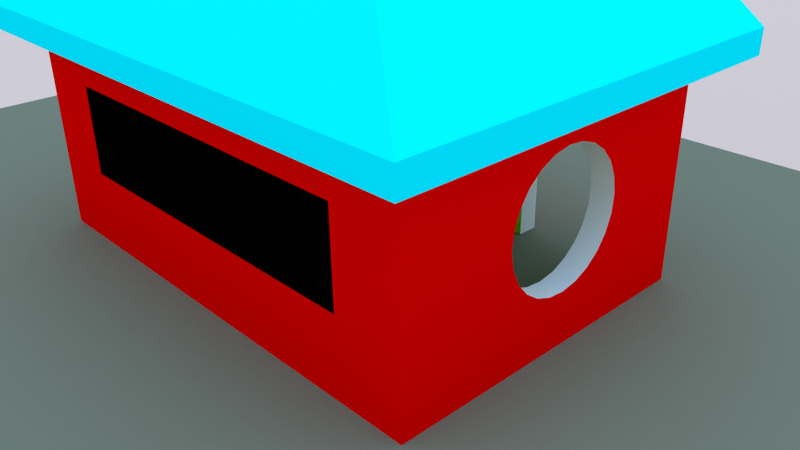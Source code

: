 # Source: Hut.blend  (saved by Blender 2.80.75; exported with 4.5.12 LTS)
import bpy
from mathutils import Matrix  # noqa: F401  (used for matrix-valued properties, if any)

bpy.ops.wm.read_factory_settings(use_empty=True)
scene = bpy.context.scene
scene.name = 'Scene'

# ---- collections
col_collection_1 = bpy.data.collections.new('Collection 1'); scene.collection.children.link(col_collection_1)
col_collection_2 = bpy.data.collections.new('Collection 2'); scene.collection.children.link(col_collection_2)
col_collection_2.hide_render = True
col_collection_2.hide_viewport = True

# ---- materials (node trees are filled in below, after node groups)
mat_edge_color000255 = bpy.data.materials.new('edge_color000255')
mat_edge_color000255.alpha_threshold = 0.0
mat_edge_color000255.roughness = 0.5
mat_edge_color000255.line_color = (0.0, 0.0, 0.0, 1.0)
mat_material_5 = bpy.data.materials.new('material_5')
mat_material_5.alpha_threshold = 0.0
mat_material_5.diffuse_color = (1.0, 0.6, 0.6, 1.0)
mat_material_5.roughness = 0.5
mat_material_5.line_color = (0.0, 0.0, 0.0, 1.0)
mat_material_0 = bpy.data.materials.new('material_0')
mat_material_0.alpha_threshold = 0.0
mat_material_0.diffuse_color = (0.8824, 0.8824, 0.7843, 1.0)
mat_material_0.roughness = 0.5
mat_material_0.line_color = (0.0, 0.0, 0.0, 1.0)
mat_material_4 = bpy.data.materials.new('material_4')
mat_material_4.alpha_threshold = 0.0
mat_material_4.diffuse_color = (0.2, 0.2, 0.1176, 1.0)
mat_material_4.roughness = 0.5
mat_material_4.line_color = (0.0, 0.0, 0.0, 1.0)
mat_material_3 = bpy.data.materials.new('material_3')
mat_material_3.alpha_threshold = 0.0
mat_material_3.diffuse_color = (0.0, 1.0, 1.0, 1.0)
mat_material_3.roughness = 0.5
mat_material_3.line_color = (0.0, 0.0, 0.0, 1.0)
mat_material_2 = bpy.data.materials.new('material_2')
mat_material_2.alpha_threshold = 0.0
mat_material_2.diffuse_color = (0.498, 1.0, 0.0, 1.0)
mat_material_2.roughness = 0.5
mat_material_2.line_color = (0.0, 0.0, 0.0, 1.0)
mat_material_1 = bpy.data.materials.new('material_1')
mat_material_1.alpha_threshold = 0.0
mat_material_1.diffuse_color = (1.0, 0.0, 0.0, 1.0)
mat_material_1.roughness = 0.5
mat_material_1.line_color = (0.0, 0.0, 0.0, 1.0)

# ---- material node trees

# ---- world
world_world = bpy.data.worlds.new('World'); scene.world = world_world
world_world.use_nodes = True; world_world.node_tree.nodes.clear()
_N = world_world.node_tree.nodes; _L = world_world.node_tree.links
n0 = _N.new('ShaderNodeOutputWorld'); n0.name = 'World Output'; n0.location = (300, 300)
n0.width = 120
n1 = _N.new('ShaderNodeBackground'); n1.name = 'Background'; n1.location = (10, 300)
n1.width = 150
n2 = _N.new('ShaderNodeTexSky'); n2.name = 'Sky Texture'; n2.location = (-213, 307)
n2.sky_type = 'PREETHAM'
n2.turbidity = 4.4
n2.sun_elevation = 1.571
_L.new(n1.outputs[0], n0.inputs[0])
_L.new(n2.outputs[0], n1.inputs[0])
n0.is_active_output = True
world_world.color = (0.05088, 0.05088, 0.05088)
world_world.use_sun_shadow = False
world_world.sun_shadow_jitter_overblur = 0.0
world_world.cycles.sampling_method = 'MANUAL'
world_world.cycles.sample_map_resolution = 256

# ---- cameras
cam_camera = bpy.data.cameras.new('Camera')
cam_camera.clip_end = 100.0
cam_camera.lens = 35.0
cam_camera.sensor_width = 32.0
cam_camera.sensor_height = 18.0
cam_camera.ortho_scale = 7.314
cam_camera.dof.focus_distance = 0.0

# ---- lights
light_lamp = bpy.data.lights.new('Lamp', 'POINT')
light_lamp.transmission_factor = 0.0
light_lamp.cutoff_distance = 30.0
light_lamp.energy = 100.0
light_lamp.shadow_buffer_clip_start = 1.001
light_lamp.shadow_soft_size = 0.1
light_lamp.shadow_maximum_resolution = 0.006
light_lamp.use_absolute_resolution = True
light_lamp.cycles.use_multiple_importance_sampling = False

# ---- meshes
me_id110 = bpy.data.meshes.new('ID110')
me_id110.from_pydata([(-9.156, -7.435, 296.0), (-9.156, -7.435, 110.0)], [(1, 0)], [])
me_id110.materials.append(mat_edge_color000255)
me_id110.use_remesh_preserve_volume = False
me_id110.use_remesh_preserve_attributes = False
me_id110.use_mirror_vertex_groups = False
me_id110.update()
me_id102 = bpy.data.meshes.new('ID102')
me_id102.from_pydata([(82.47, -91.44, 86.62), (-98.53, -91.44, 41.62), (82.47, -91.44, 41.62), (-98.53, -91.44, 86.62), (-98.53, -91.44, 86.62), (82.47, -91.44, 86.62), (-98.53, -91.44, 41.62), (82.47, -91.44, 41.62)], [], [(0, 1, 2), (1, 0, 3), (4, 5, 6), (7, 6, 5)])
me_id102.materials.append(mat_material_5)
me_id102.use_remesh_preserve_volume = False
me_id102.use_remesh_preserve_attributes = False
me_id102.use_mirror_vertex_groups = False
me_id102.update()
me_id96 = bpy.data.meshes.new('ID96')
me_id96.from_pydata([(268.5, 248.6, 0.0), (268.5, -256.4, 3.0), (268.5, -256.4, 0.0), (268.5, 248.6, 3.0), (268.5, -256.4, 3.0), (-357.7, -256.4, 0.0), (268.5, -256.4, 0.0), (-357.7, -256.4, 3.0), (268.5, 248.6, 0.0), (-357.7, 76.56, 0.0), (-357.7, 248.6, 0.0), (-135.7, 76.56, 0.0), (-357.7, -256.4, 0.0), (41.43, 76.56, 0.0), (91.55, 76.56, 0.0), (117.3, 76.56, 0.0), (117.3, -91.44, 0.0), (-135.7, -91.44, 0.0), (268.5, -256.4, 0.0), (-357.7, 248.6, 3.0), (268.5, 248.6, 0.0), (-357.7, 248.6, 0.0), (268.5, 248.6, 3.0), (-357.7, 76.56, 3.0), (-357.7, -256.4, 0.0), (-357.7, -256.4, 3.0), (-357.7, 76.56, 0.0), (-357.7, 248.6, 3.0), (-357.7, 248.6, 0.0)], [], [(0, 1, 2), (1, 0, 3), (4, 5, 6), (5, 4, 7), (8, 9, 10), (9, 8, 11), (9, 11, 12), (11, 8, 13), (13, 8, 14), (14, 8, 15), (15, 8, 16), (12, 17, 18), (17, 12, 11), (18, 17, 16), (18, 16, 8), (19, 20, 21), (20, 19, 22), (23, 24, 25), (24, 23, 26), (27, 26, 23), (26, 27, 28)])
me_id96.materials.append(mat_material_0)
me_id96.use_remesh_preserve_volume = False
me_id96.use_remesh_preserve_attributes = False
me_id96.use_mirror_vertex_groups = False
me_id96.update()
me_id90 = bpy.data.meshes.new('ID90')
me_id90.from_pydata([(-357.7, -256.4, 3.0), (-135.7, -91.44, 3.0), (-357.7, 76.56, 3.0), (268.5, -256.4, 3.0), (-357.7, 248.6, 3.0), (117.3, -91.44, 3.0), (117.3, 76.56, 3.0), (-135.7, 76.56, 3.0), (268.5, 248.6, 3.0), (41.43, 76.56, 3.0), (91.55, 76.56, 3.0)], [], [(0, 1, 2), (1, 0, 3), (2, 1, 4), (1, 3, 5), (5, 3, 6), (4, 7, 8), (7, 4, 1), (8, 7, 9), (8, 9, 10), (8, 10, 6), (8, 6, 3)])
me_id90.materials.append(mat_material_4)
me_id90.use_remesh_preserve_volume = False
me_id90.use_remesh_preserve_attributes = False
me_id90.use_mirror_vertex_groups = False
me_id90.update()
me_id82 = bpy.data.meshes.new('ID82')
me_id82.from_pydata([(91.55, 76.56, 3.0), (41.43, 76.56, 3.0), (91.55, 65.13, 3.0), (105.9, -80.0, 3.0), (-124.2, 65.13, 3.0), (-124.2, -80.0, 3.0), (41.43, 65.13, 3.0), (105.9, 65.13, 3.0)], [], [(0, 1, 2), (3, 4, 5), (4, 3, 6), (6, 3, 1), (1, 3, 2), (2, 3, 7)])
me_id82.materials.append(mat_material_4)
me_id82.use_remesh_preserve_volume = False
me_id82.use_remesh_preserve_attributes = False
me_id82.use_mirror_vertex_groups = False
me_id82.update()
me_id74 = bpy.data.meshes.new('ID74')
me_id74.from_pydata([(136.7, -110.8, 122.0), (-155.0, -110.8, 110.0), (136.7, -110.8, 110.0), (-155.0, -110.8, 122.0), (136.7, 95.95, 110.0), (136.7, -110.8, 122.0), (136.7, -110.8, 110.0), (136.7, 95.95, 122.0), (-9.156, -7.435, 296.0), (-155.0, -110.8, 122.0), (136.7, -110.8, 122.0), (-155.0, 95.95, 122.0), (-155.0, -110.8, 110.0), (-155.0, -110.8, 122.0), (-155.0, 95.95, 110.0), (-155.0, 95.95, 122.0), (136.7, 95.95, 110.0), (-155.0, 95.95, 110.0), (136.7, 95.95, 122.0), (136.7, 95.95, 122.0), (-9.156, -7.435, 296.0), (136.7, -110.8, 122.0), (-155.0, 95.95, 122.0), (-155.0, -110.8, 122.0), (-9.156, -7.435, 296.0), (-9.156, -7.435, 296.0), (136.7, 95.95, 122.0), (-155.0, 95.95, 122.0)], [], [(0, 1, 2), (1, 0, 3), (4, 5, 6), (5, 4, 7), (8, 9, 10), (11, 12, 13), (12, 11, 14), (15, 16, 17), (16, 15, 18), (19, 20, 21), (22, 23, 24), (25, 26, 27)])
me_id74.materials.append(mat_material_3)
me_id74.use_remesh_preserve_volume = False
me_id74.use_remesh_preserve_attributes = False
me_id74.use_mirror_vertex_groups = False
me_id74.update()
me_id68 = bpy.data.meshes.new('ID68')
me_id68.from_pydata([(-155.0, -110.8, 122.0), (-135.7, -91.44, 122.0), (-155.0, 95.95, 122.0), (136.7, -110.8, 122.0), (117.3, -91.44, 122.0), (117.3, 76.56, 122.0), (-135.7, 76.56, 122.0), (136.7, 95.95, 122.0)], [], [(0, 1, 2), (1, 0, 3), (1, 3, 4), (4, 3, 5), (2, 6, 7), (6, 2, 1), (7, 6, 5), (7, 5, 3)])
me_id68.materials.append(mat_material_0)
me_id68.use_remesh_preserve_volume = False
me_id68.use_remesh_preserve_attributes = False
me_id68.use_mirror_vertex_groups = False
me_id68.update()
me_id62 = bpy.data.meshes.new('ID62')
me_id62.from_pydata([(-155.0, 95.95, 110.0), (-135.7, 76.56, 110.0), (-155.0, -110.8, 110.0), (136.7, 95.95, 110.0), (117.3, 76.56, 110.0), (117.3, -91.44, 110.0), (-135.7, -91.44, 110.0), (136.7, -110.8, 110.0)], [], [(0, 1, 2), (1, 0, 3), (1, 3, 4), (4, 3, 5), (2, 6, 7), (6, 2, 1), (7, 6, 5), (7, 5, 3)])
me_id62.materials.append(mat_material_0)
me_id62.use_remesh_preserve_volume = False
me_id62.use_remesh_preserve_attributes = False
me_id62.use_mirror_vertex_groups = False
me_id62.update()
me_id56 = bpy.data.meshes.new('ID56')
me_id56.from_pydata([(-135.7, -91.44, 110.0), (-124.2, -80.0, 110.0), (-135.7, 76.56, 110.0), (117.3, -91.44, 110.0), (-118.4, -80.0, 110.0), (100.1, -80.0, 110.0), (105.9, -80.0, 110.0), (105.9, 65.13, 110.0), (-124.2, 65.13, 110.0), (117.3, 76.56, 110.0), (-118.4, 65.13, 110.0), (100.1, 65.13, 110.0), (-135.7, 76.56, 110.0), (-135.7, -91.44, 122.0), (-135.7, -91.44, 110.0), (-135.7, 76.56, 122.0), (-135.7, -91.44, 122.0), (117.3, -91.44, 110.0), (-135.7, -91.44, 110.0), (117.3, -91.44, 122.0), (117.3, 76.56, 122.0), (117.3, -91.44, 110.0), (117.3, -91.44, 122.0), (117.3, 76.56, 110.0), (117.3, 76.56, 122.0), (-135.7, 76.56, 110.0), (117.3, 76.56, 110.0), (-135.7, 76.56, 122.0)], [], [(0, 1, 2), (1, 0, 3), (1, 3, 4), (4, 3, 5), (5, 3, 6), (6, 3, 7), (2, 8, 9), (8, 2, 1), (9, 8, 10), (9, 10, 11), (9, 11, 7), (9, 7, 3), (12, 13, 14), (13, 12, 15), (16, 17, 18), (17, 16, 19), (20, 21, 22), (21, 20, 23), (24, 25, 26), (25, 24, 27)])
me_id56.materials.append(mat_material_0)
me_id56.use_remesh_preserve_volume = False
me_id56.use_remesh_preserve_attributes = False
me_id56.use_mirror_vertex_groups = False
me_id56.update()
me_id50 = bpy.data.meshes.new('ID50')
me_id50.from_pydata([(100.1, 65.13, 110.0), (-118.4, 65.13, 110.0), (-9.156, -7.435, 110.0), (-118.4, -80.0, 110.0), (-124.2, 65.13, 110.0), (-124.2, -80.0, 110.0), (100.1, -80.0, 110.0), (105.9, -80.0, 110.0), (105.9, 65.13, 110.0)], [], [(0, 1, 2), (3, 4, 5), (4, 3, 1), (1, 3, 2), (6, 0, 2), (0, 6, 7), (0, 7, 8), (6, 2, 3)])
me_id50.materials.append(mat_material_0)
me_id50.use_remesh_preserve_volume = False
me_id50.use_remesh_preserve_attributes = False
me_id50.use_mirror_vertex_groups = False
me_id50.update()
me_id44 = bpy.data.meshes.new('ID44')
me_id44.from_pydata([(-135.7, -28.95, 70.03), (-124.2, -31.28, 63.37), (-135.7, -31.28, 63.37), (-124.2, -28.95, 70.03), (-135.7, -24.98, 75.85), (-124.2, -24.98, 75.85), (-124.2, -31.8, 56.35), (-135.7, -31.8, 56.35), (-124.2, -19.64, 80.45), (-135.7, -19.64, 80.45), (-124.2, -30.49, 49.42), (-135.7, -30.49, 49.42), (-124.2, -13.29, 83.51), (-135.7, -13.29, 83.51), (-124.2, -27.43, 43.07), (-135.7, -27.43, 43.07), (-124.2, -6.367, 84.83), (-135.7, -6.367, 84.83), (-124.2, -22.83, 37.73), (-135.7, -22.83, 37.73), (-124.2, 0.662, 84.3), (-135.7, 0.662, 84.3), (-135.7, -17.0, 33.76), (-124.2, -17.0, 33.76), (-124.2, 7.316, 81.98), (-135.7, 7.316, 81.98), (-135.7, -10.35, 31.44), (-124.2, -10.35, 31.44), (-124.2, 13.14, 78.01), (-135.7, 13.14, 78.01), (-135.7, -3.319, 30.91), (-124.2, -3.319, 30.91), (-135.7, 17.74, 72.67), (-124.2, 17.74, 72.67), (-135.7, 3.606, 32.22), (-124.2, 3.606, 32.22), (-135.7, 20.8, 66.32), (-124.2, 20.8, 66.32), (-135.7, 9.955, 35.29), (-124.2, 9.955, 35.29), (-135.7, 22.11, 59.39), (-124.2, 22.11, 59.39), (-135.7, 15.3, 39.89), (-124.2, 15.3, 39.89), (-135.7, 21.59, 52.36), (-124.2, 21.59, 52.36), (-124.2, 19.26, 45.71), (-135.7, 19.26, 45.71)], [], [(0, 1, 2), (1, 0, 3), (4, 3, 0), (3, 4, 5), (2, 6, 7), (6, 2, 1), (8, 4, 9), (4, 8, 5), (7, 10, 11), (10, 7, 6), (12, 9, 13), (9, 12, 8), (11, 14, 15), (14, 11, 10), (16, 13, 17), (13, 16, 12), (15, 18, 19), (18, 15, 14), (20, 17, 21), (17, 20, 16), (18, 22, 19), (22, 18, 23), (24, 21, 25), (21, 24, 20), (23, 26, 22), (26, 23, 27), (28, 25, 29), (25, 28, 24), (27, 30, 26), (30, 27, 31), (28, 32, 33), (32, 28, 29), (31, 34, 30), (34, 31, 35), (33, 36, 37), (36, 33, 32), (35, 38, 34), (38, 35, 39), (37, 40, 41), (40, 37, 36), (39, 42, 38), (42, 39, 43), (41, 44, 45), (44, 41, 40), (46, 42, 43), (42, 46, 47), (45, 47, 46), (47, 45, 44)])
me_id44.polygons.foreach_set('use_smooth', [True] * 48)
me_id44.materials.append(mat_material_0)
me_id44.use_remesh_preserve_volume = False
me_id44.use_remesh_preserve_attributes = False
me_id44.use_mirror_vertex_groups = False
me_id44.update()
me_id38 = bpy.data.meshes.new('ID38')
me_id38.from_pydata([(-98.53, -80.0, 41.62), (-98.53, -91.44, 86.62), (-98.53, -91.44, 41.62), (-98.53, -80.0, 86.62), (82.47, -91.44, 41.62), (-98.53, -80.0, 41.62), (-98.53, -91.44, 41.62), (82.47, -80.0, 41.62), (82.47, -80.0, 86.62), (-98.53, -91.44, 86.62), (-98.53, -80.0, 86.62), (82.47, -91.44, 86.62), (82.47, -80.0, 86.62), (82.47, -91.44, 41.62), (82.47, -91.44, 86.62), (82.47, -80.0, 41.62)], [], [(0, 1, 2), (1, 0, 3), (4, 5, 6), (5, 4, 7), (8, 9, 10), (9, 8, 11), (12, 13, 14), (13, 12, 15)])
me_id38.materials.append(mat_material_0)
me_id38.use_remesh_preserve_volume = False
me_id38.use_remesh_preserve_attributes = False
me_id38.use_mirror_vertex_groups = False
me_id38.update()
me_id32 = bpy.data.meshes.new('ID32')
me_id32.from_pydata([(21.5, 76.56, 89.12), (21.5, 65.13, 25.12), (21.5, 65.13, 89.12), (21.5, 76.56, 25.12), (21.5, 65.13, 25.12), (-109.5, 76.56, 25.12), (-109.5, 65.13, 25.12), (21.5, 76.56, 25.12), (21.5, 76.56, 89.12), (-109.5, 65.13, 89.12), (-109.5, 76.56, 89.12), (21.5, 65.13, 89.12), (-109.5, 76.56, 25.12), (-109.5, 65.13, 89.12), (-109.5, 65.13, 25.12), (-109.5, 76.56, 89.12)], [], [(0, 1, 2), (1, 0, 3), (4, 5, 6), (5, 4, 7), (8, 9, 10), (9, 8, 11), (12, 13, 14), (13, 12, 15)])
me_id32.materials.append(mat_material_0)
me_id32.use_remesh_preserve_volume = False
me_id32.use_remesh_preserve_attributes = False
me_id32.use_mirror_vertex_groups = False
me_id32.update()
me_id26 = bpy.data.meshes.new('ID26')
me_id26.from_pydata([(117.3, 18.1, 84.37), (105.9, 23.48, 77.98), (117.3, 23.48, 77.98), (105.9, 18.1, 84.37), (105.9, 11.25, 89.15), (117.3, 11.25, 89.15), (105.9, 27.03, 70.42), (117.3, 27.03, 70.42), (105.9, 3.391, 91.99), (117.3, 3.391, 91.99), (105.9, 28.5, 62.2), (117.3, 28.5, 62.2), (105.9, -4.933, 92.7), (117.3, -4.933, 92.7), (105.9, 27.79, 53.87), (117.3, 27.79, 53.87), (105.9, -13.16, 91.23), (117.3, -13.16, 91.23), (105.9, 24.95, 46.02), (117.3, 24.95, 46.02), (105.9, -20.72, 87.68), (117.3, -20.72, 87.68), (105.9, 20.18, 39.16), (117.3, 20.18, 39.16), (105.9, -27.11, 82.3), (117.3, -27.11, 82.3), (117.3, 13.79, 33.78), (105.9, 13.79, 33.78), (117.3, -31.88, 75.44), (105.9, -31.88, 75.44), (117.3, 6.225, 30.23), (105.9, 6.225, 30.23), (117.3, -34.72, 67.59), (105.9, -34.72, 67.59), (117.3, -1.999, 28.76), (105.9, -1.999, 28.76), (117.3, -35.43, 59.26), (105.9, -35.43, 59.26), (117.3, -10.32, 29.47), (105.9, -10.32, 29.47), (117.3, -33.96, 51.04), (105.9, -33.96, 51.04), (117.3, -18.18, 32.31), (105.9, -18.18, 32.31), (117.3, -30.42, 43.48), (105.9, -30.42, 43.48), (117.3, -25.03, 37.09), (105.9, -25.03, 37.09)], [], [(0, 1, 2), (1, 0, 3), (0, 4, 3), (4, 0, 5), (2, 6, 7), (6, 2, 1), (5, 8, 4), (8, 5, 9), (7, 10, 11), (10, 7, 6), (9, 12, 8), (12, 9, 13), (11, 14, 15), (14, 11, 10), (13, 16, 12), (16, 13, 17), (15, 18, 19), (18, 15, 14), (17, 20, 16), (20, 17, 21), (19, 22, 23), (22, 19, 18), (21, 24, 20), (24, 21, 25), (26, 22, 27), (22, 26, 23), (24, 28, 29), (28, 24, 25), (30, 27, 31), (27, 30, 26), (29, 32, 33), (32, 29, 28), (34, 31, 35), (31, 34, 30), (33, 36, 37), (36, 33, 32), (38, 35, 39), (35, 38, 34), (37, 40, 41), (40, 37, 36), (42, 39, 43), (39, 42, 38), (41, 44, 45), (44, 41, 40), (46, 43, 47), (43, 46, 42), (45, 46, 47), (46, 45, 44)])
me_id26.polygons.foreach_set('use_smooth', [True] * 48)
me_id26.materials.append(mat_material_0)
me_id26.use_remesh_preserve_volume = False
me_id26.use_remesh_preserve_attributes = False
me_id26.use_mirror_vertex_groups = False
me_id26.update()
me_id18 = bpy.data.meshes.new('ID18')
me_id18.from_pydata([(-124.2, -80.0, 3.0), (-98.53, -80.0, 41.62), (105.9, -80.0, 3.0), (-124.2, -80.0, 110.0), (-98.53, -80.0, 86.62), (82.47, -80.0, 86.62), (82.47, -80.0, 41.62), (105.9, -80.0, 110.0), (-118.4, -80.0, 110.0), (100.1, -80.0, 110.0), (105.9, -80.0, 110.0), (105.9, -31.88, 75.44), (105.9, -80.0, 3.0), (105.9, -27.11, 82.3), (105.9, -20.72, 87.68), (105.9, -13.16, 91.23), (105.9, 65.13, 110.0), (105.9, -34.72, 67.59), (105.9, -35.43, 59.26), (105.9, -4.933, 92.7), (105.9, 3.391, 91.99), (105.9, 11.25, 89.15), (105.9, 18.1, 84.37), (105.9, 23.48, 77.98), (105.9, 27.03, 70.42), (105.9, 28.5, 62.2), (105.9, -10.32, 29.47), (105.9, 65.13, 3.0), (105.9, -18.18, 32.31), (105.9, -25.03, 37.09), (105.9, -30.42, 43.48), (105.9, -33.96, 51.04), (105.9, -1.999, 28.76), (105.9, 6.225, 30.23), (105.9, 13.79, 33.78), (105.9, 20.18, 39.16), (105.9, 24.95, 46.02), (105.9, 27.79, 53.87), (-124.2, -80.0, 3.0), (-124.2, -27.43, 43.07), (-124.2, -80.0, 110.0), (-124.2, -22.83, 37.73), (-124.2, -17.0, 33.76), (-124.2, 65.13, 3.0), (-124.2, -30.49, 49.42), (-124.2, -31.8, 56.35), (-124.2, -10.35, 31.44), (-124.2, -3.319, 30.91), (-124.2, 3.606, 32.22), (-124.2, 9.955, 35.29), (-124.2, 15.3, 39.89), (-124.2, 19.26, 45.71), (-124.2, 21.59, 52.36), (-124.2, 22.11, 59.39), (-124.2, -13.29, 83.51), (-124.2, 65.13, 110.0), (-124.2, -19.64, 80.45), (-124.2, -24.98, 75.85), (-124.2, -28.95, 70.03), (-124.2, -31.28, 63.37), (-124.2, -6.367, 84.83), (-124.2, 0.662, 84.3), (-124.2, 7.316, 81.98), (-124.2, 13.14, 78.01), (-124.2, 17.74, 72.67), (-124.2, 20.8, 66.32), (41.43, 65.13, 3.0), (21.5, 65.13, 25.12), (-124.2, 65.13, 3.0), (41.43, 65.13, 93.4), (21.5, 65.13, 89.12), (-109.5, 65.13, 89.12), (105.9, 65.13, 110.0), (91.55, 65.13, 3.0), (105.9, 65.13, 3.0), (91.55, 65.13, 93.4), (-109.5, 65.13, 25.12), (-124.2, 65.13, 110.0), (100.1, 65.13, 110.0), (-118.4, 65.13, 110.0)], [], [(0, 1, 2), (1, 0, 3), (1, 3, 4), (4, 3, 5), (2, 6, 7), (6, 2, 1), (7, 6, 5), (7, 5, 3), (7, 3, 8), (7, 8, 9), (10, 11, 12), (11, 10, 13), (13, 10, 14), (14, 10, 15), (15, 10, 16), (12, 11, 17), (12, 17, 18), (15, 16, 19), (19, 16, 20), (20, 16, 21), (21, 16, 22), (22, 16, 23), (23, 16, 24), (24, 16, 25), (12, 26, 27), (26, 12, 28), (28, 12, 29), (29, 12, 30), (30, 12, 31), (31, 12, 18), (27, 26, 32), (27, 32, 33), (27, 33, 34), (27, 34, 35), (27, 35, 36), (27, 36, 37), (27, 37, 25), (27, 25, 16), (38, 39, 40), (39, 38, 41), (41, 38, 42), (42, 38, 43), (40, 39, 44), (40, 44, 45), (42, 43, 46), (46, 43, 47), (47, 43, 48), (48, 43, 49), (49, 43, 50), (50, 43, 51), (51, 43, 52), (52, 43, 53), (40, 54, 55), (54, 40, 56), (56, 40, 57), (57, 40, 58), (58, 40, 59), (59, 40, 45), (55, 54, 60), (55, 60, 61), (55, 61, 62), (55, 62, 63), (55, 63, 64), (55, 64, 65), (55, 65, 53), (55, 53, 43), (66, 67, 68), (67, 66, 69), (67, 69, 70), (70, 69, 71), (72, 73, 74), (73, 72, 75), (75, 72, 69), (68, 76, 77), (76, 68, 67), (77, 76, 71), (77, 71, 69), (77, 69, 72), (77, 72, 78), (77, 78, 79)])
me_id18.materials.append(mat_material_2)
me_id18.use_remesh_preserve_volume = False
me_id18.use_remesh_preserve_attributes = False
me_id18.use_mirror_vertex_groups = False
me_id18.update()
me_id10 = bpy.data.meshes.new('ID10')
me_id10.from_pydata([(117.3, -91.44, 3.0), (-135.7, -91.44, 0.0), (117.3, -91.44, 0.0), (-135.7, -91.44, 3.0), (117.3, 76.56, 0.0), (117.3, -91.44, 3.0), (117.3, -91.44, 0.0), (117.3, 76.56, 3.0), (117.3, -91.44, 3.0), (82.47, -91.44, 41.62), (-135.7, -91.44, 3.0), (117.3, -91.44, 110.0), (82.47, -91.44, 86.62), (-98.53, -91.44, 86.62), (-98.53, -91.44, 41.62), (-135.7, -91.44, 110.0), (91.55, 76.56, 3.0), (117.3, 76.56, 0.0), (91.55, 76.56, 0.0), (117.3, 76.56, 3.0), (117.3, -33.96, 51.04), (117.3, -35.43, 59.26), (117.3, -30.42, 43.48), (117.3, -25.03, 37.09), (117.3, -18.18, 32.31), (117.3, -10.32, 29.47), (117.3, -1.999, 28.76), (117.3, 6.225, 30.23), (117.3, 13.79, 33.78), (117.3, 20.18, 39.16), (117.3, 24.95, 46.02), (117.3, 27.79, 53.87), (117.3, 28.5, 62.2), (117.3, -91.44, 110.0), (117.3, -13.16, 91.23), (117.3, 76.56, 110.0), (117.3, -20.72, 87.68), (117.3, -27.11, 82.3), (117.3, -31.88, 75.44), (117.3, -34.72, 67.59), (117.3, -4.933, 92.7), (117.3, 3.391, 91.99), (117.3, 11.25, 89.15), (117.3, 18.1, 84.37), (117.3, 23.48, 77.98), (117.3, 27.03, 70.42), (-135.7, -91.44, 110.0), (-135.7, -24.98, 75.85), (-135.7, -91.44, 3.0), (-135.7, -19.64, 80.45), (-135.7, -13.29, 83.51), (-135.7, 76.56, 110.0), (-135.7, -28.95, 70.03), (-135.7, -31.28, 63.37), (-135.7, -31.8, 56.35), (-135.7, -6.367, 84.83), (-135.7, 0.662, 84.3), (-135.7, 7.316, 81.98), (-135.7, 13.14, 78.01), (-135.7, 17.74, 72.67), (-135.7, 20.8, 66.32), (-135.7, 22.11, 59.39), (-135.7, -10.35, 31.44), (-135.7, 76.56, 3.0), (-135.7, -17.0, 33.76), (-135.7, -22.83, 37.73), (-135.7, -27.43, 43.07), (-135.7, -30.49, 49.42), (-135.7, -3.319, 30.91), (-135.7, 3.606, 32.22), (-135.7, 9.955, 35.29), (-135.7, 15.3, 39.89), (-135.7, 19.26, 45.71), (-135.7, 21.59, 52.36), (-135.7, 76.56, 3.0), (-109.5, 76.56, 25.12), (41.43, 76.56, 3.0), (-135.7, 76.56, 110.0), (-109.5, 76.56, 89.12), (21.5, 76.56, 89.12), (41.43, 76.56, 93.4), (91.55, 76.56, 93.4), (117.3, 76.56, 110.0), (21.5, 76.56, 25.12), (41.43, 76.56, 0.0), (-135.7, 76.56, 0.0)], [], [(0, 1, 2), (1, 0, 3), (4, 5, 6), (5, 4, 7), (8, 9, 10), (9, 8, 11), (9, 11, 12), (12, 11, 13), (10, 14, 15), (14, 10, 9), (15, 14, 13), (15, 13, 11), (16, 17, 18), (17, 16, 19), (5, 20, 21), (20, 5, 22), (22, 5, 23), (23, 5, 24), (24, 5, 25), (25, 5, 7), (25, 7, 26), (26, 7, 27), (27, 7, 28), (28, 7, 29), (29, 7, 30), (30, 7, 31), (31, 7, 32), (33, 34, 35), (34, 33, 36), (36, 33, 37), (37, 33, 5), (37, 5, 38), (38, 5, 39), (39, 5, 21), (35, 34, 40), (35, 40, 41), (35, 41, 42), (35, 42, 43), (35, 43, 44), (35, 44, 45), (35, 45, 32), (35, 32, 7), (46, 47, 48), (47, 46, 49), (49, 46, 50), (50, 46, 51), (48, 47, 52), (48, 52, 53), (48, 53, 54), (50, 51, 55), (55, 51, 56), (56, 51, 57), (57, 51, 58), (58, 51, 59), (59, 51, 60), (60, 51, 61), (48, 62, 63), (62, 48, 64), (64, 48, 65), (65, 48, 66), (66, 48, 67), (67, 48, 54), (63, 62, 68), (63, 68, 69), (63, 69, 70), (63, 70, 71), (63, 71, 72), (63, 72, 73), (63, 73, 61), (63, 61, 51), (74, 75, 76), (75, 74, 77), (75, 77, 78), (78, 77, 79), (79, 77, 80), (80, 77, 81), (81, 19, 16), (19, 81, 82), (82, 81, 77), (76, 83, 80), (83, 76, 75), (80, 83, 79), (74, 84, 85), (84, 74, 76)])
me_id10.materials.append(mat_material_1)
me_id10.use_remesh_preserve_volume = False
me_id10.use_remesh_preserve_attributes = False
me_id10.use_mirror_vertex_groups = False
me_id10.update()
me_id2 = bpy.data.meshes.new('ID2')
me_id2.from_pydata([(-135.7, 76.56, 0.0), (-124.2, 65.13, 0.0), (-135.7, -91.44, 0.0), (41.43, 76.56, 0.0), (41.43, 65.13, 0.0), (117.3, 76.56, 0.0), (91.55, 65.13, 0.0), (91.55, 76.56, 0.0), (105.9, 65.13, 0.0), (105.9, -80.0, 0.0), (-124.2, -80.0, 0.0), (117.3, -91.44, 0.0), (41.43, 76.56, 0.0), (41.43, 65.13, 3.0), (41.43, 65.13, 0.0), (41.43, 76.56, 3.0), (41.43, 65.13, 3.0), (-124.2, 65.13, 0.0), (41.43, 65.13, 0.0), (-124.2, 65.13, 3.0), (-124.2, 65.13, 0.0), (-124.2, -80.0, 3.0), (-124.2, -80.0, 0.0), (-124.2, 65.13, 3.0), (-124.2, -80.0, 3.0), (105.9, -80.0, 0.0), (-124.2, -80.0, 0.0), (105.9, -80.0, 3.0), (105.9, 65.13, 3.0), (105.9, -80.0, 0.0), (105.9, -80.0, 3.0), (105.9, 65.13, 0.0), (105.9, 65.13, 3.0), (91.55, 65.13, 0.0), (105.9, 65.13, 0.0), (91.55, 65.13, 3.0), (91.55, 76.56, 3.0), (91.55, 65.13, 0.0), (91.55, 65.13, 3.0), (91.55, 76.56, 0.0), (-135.7, 76.56, 3.0), (-135.7, -91.44, 0.0), (-135.7, -91.44, 3.0), (-135.7, 76.56, 0.0), (91.55, 76.56, 3.0), (41.43, 76.56, 0.0), (91.55, 76.56, 0.0), (41.43, 76.56, 3.0), (41.43, 65.13, 93.4), (41.43, 76.56, 93.4), (91.55, 76.56, 93.4), (91.55, 65.13, 93.4), (91.55, 76.56, 93.4), (41.43, 65.13, 93.4), (41.43, 76.56, 93.4), (91.55, 65.13, 93.4)], [], [(0, 1, 2), (1, 0, 3), (1, 3, 4), (5, 6, 7), (6, 5, 8), (8, 5, 9), (2, 10, 11), (10, 2, 1), (11, 10, 9), (11, 9, 5), (12, 13, 14), (13, 12, 15), (16, 17, 18), (17, 16, 19), (20, 21, 22), (21, 20, 23), (24, 25, 26), (25, 24, 27), (28, 29, 30), (29, 28, 31), (32, 33, 34), (33, 32, 35), (36, 37, 38), (37, 36, 39), (40, 41, 42), (41, 40, 43), (44, 45, 46), (45, 44, 47), (15, 48, 13), (48, 15, 49), (50, 38, 51), (38, 50, 36), (52, 53, 54), (53, 52, 55)])
me_id2.materials.append(mat_material_0)
me_id2.use_remesh_preserve_volume = False
me_id2.use_remesh_preserve_attributes = False
me_id2.use_mirror_vertex_groups = False
me_id2.update()

# ---- objects
ob_sketchup_016 = bpy.data.objects.new('SketchUp.016', me_id110)
ob_sketchup_015 = bpy.data.objects.new('SketchUp.015', me_id102)
ob_sketchup_014 = bpy.data.objects.new('SketchUp.014', me_id96)
ob_sketchup_013 = bpy.data.objects.new('SketchUp.013', me_id90)
ob_sketchup_012 = bpy.data.objects.new('SketchUp.012', me_id82)
ob_sketchup_011 = bpy.data.objects.new('SketchUp.011', me_id74)
ob_sketchup_010 = bpy.data.objects.new('SketchUp.010', me_id68)
ob_sketchup_009 = bpy.data.objects.new('SketchUp.009', me_id62)
ob_sketchup_008 = bpy.data.objects.new('SketchUp.008', me_id56)
ob_sketchup_007 = bpy.data.objects.new('SketchUp.007', me_id50)
ob_sketchup_006 = bpy.data.objects.new('SketchUp.006', me_id44)
ob_sketchup_005 = bpy.data.objects.new('SketchUp.005', me_id38)
ob_sketchup_004 = bpy.data.objects.new('SketchUp.004', me_id32)
ob_sketchup_003 = bpy.data.objects.new('SketchUp.003', me_id26)
ob_sketchup_002 = bpy.data.objects.new('SketchUp.002', me_id18)
ob_sketchup_001 = bpy.data.objects.new('SketchUp.001', me_id10)
ob_sketchup = bpy.data.objects.new('SketchUp', me_id2)
ob_lamp = bpy.data.objects.new('Lamp', light_lamp)
ob_camera = bpy.data.objects.new('Camera', cam_camera)

# ---- transforms, parenting, visibility, modifiers, constraints
ob_sketchup_016.location = (0.0, 0.0, 0.0)
ob_sketchup_016.scale = (0.0254, 0.0254, 0.0254)
ob_sketchup_016.lineart.crease_threshold = 0.0
ob_sketchup_015.location = (0.0, 0.0, 0.0)
ob_sketchup_015.scale = (0.0254, 0.0254, 0.0254)
ob_sketchup_015.lineart.crease_threshold = 0.0
ob_sketchup_014.location = (0.0, 0.0, 0.0)
ob_sketchup_014.scale = (0.0254, 0.0254, 0.0254)
ob_sketchup_014.lineart.crease_threshold = 0.0
ob_sketchup_013.location = (0.0, 0.0, 0.0)
ob_sketchup_013.scale = (0.0254, 0.0254, 0.0254)
ob_sketchup_013.lineart.crease_threshold = 0.0
ob_sketchup_012.location = (0.0, 0.0, 0.0)
ob_sketchup_012.scale = (0.0254, 0.0254, 0.0254)
ob_sketchup_012.lineart.crease_threshold = 0.0
ob_sketchup_011.location = (0.0, 0.0, 0.0)
ob_sketchup_011.scale = (0.0254, 0.0254, 0.0254)
ob_sketchup_011.lineart.crease_threshold = 0.0
ob_sketchup_010.location = (0.0, 0.0, 0.0)
ob_sketchup_010.scale = (0.0254, 0.0254, 0.0254)
ob_sketchup_010.lineart.crease_threshold = 0.0
ob_sketchup_009.location = (0.0, 0.0, 0.0)
ob_sketchup_009.scale = (0.0254, 0.0254, 0.0254)
ob_sketchup_009.lineart.crease_threshold = 0.0
ob_sketchup_008.location = (0.0, 0.0, 0.0)
ob_sketchup_008.scale = (0.0254, 0.0254, 0.0254)
ob_sketchup_008.lineart.crease_threshold = 0.0
ob_sketchup_007.location = (0.0, 0.0, 0.0)
ob_sketchup_007.scale = (0.0254, 0.0254, 0.0254)
ob_sketchup_007.lineart.crease_threshold = 0.0
ob_sketchup_006.location = (0.0, 0.0, 0.0)
ob_sketchup_006.scale = (0.0254, 0.0254, 0.0254)
ob_sketchup_006.lineart.crease_threshold = 0.0
ob_sketchup_005.location = (0.0, 0.0, 0.0)
ob_sketchup_005.scale = (0.0254, 0.0254, 0.0254)
ob_sketchup_005.lineart.crease_threshold = 0.0
ob_sketchup_004.location = (0.0, 0.0, 0.0)
ob_sketchup_004.scale = (0.0254, 0.0254, 0.0254)
ob_sketchup_004.lineart.crease_threshold = 0.0
ob_sketchup_003.location = (0.0, 0.0, 0.0)
ob_sketchup_003.scale = (0.0254, 0.0254, 0.0254)
ob_sketchup_003.lineart.crease_threshold = 0.0
ob_sketchup_002.location = (0.0, 0.0, 0.0)
ob_sketchup_002.scale = (0.0254, 0.0254, 0.0254)
ob_sketchup_002.lineart.crease_threshold = 0.0
ob_sketchup_001.location = (0.0, 0.0, 0.0)
ob_sketchup_001.scale = (0.0254, 0.0254, 0.0254)
ob_sketchup_001.lineart.crease_threshold = 0.0
ob_sketchup.location = (0.0, 0.0, 0.0)
ob_sketchup.scale = (0.0254, 0.0254, 0.0254)
ob_sketchup.lineart.crease_threshold = 0.0
ob_lamp.location = (4.076, 1.005, 5.904)
ob_lamp.rotation_euler = (0.6503, 0.05522, 1.866)
ob_lamp.lock_rotations_4d = False
ob_lamp.empty_display_type = 'ARROWS'
ob_lamp.color = (0.0, 0.0, 0.0, 0.0)
ob_lamp.lineart.crease_threshold = 0.0
ob_camera.location = (7.481, -6.508, 5.344)
ob_camera.rotation_euler = (1.109, 0.01082, 0.8149)
ob_camera.lock_rotations_4d = False
ob_camera.empty_display_type = 'ARROWS'
ob_camera.color = (0.0, 0.0, 0.0, 0.0)
ob_camera.display_type = 'WIRE'
ob_camera.lineart.crease_threshold = 0.0

# ---- collection membership
col_collection_1.objects.link(ob_sketchup_016)
col_collection_1.objects.link(ob_sketchup_015)
col_collection_1.objects.link(ob_sketchup_014)
col_collection_1.objects.link(ob_sketchup_013)
col_collection_1.objects.link(ob_sketchup_012)
col_collection_1.objects.link(ob_sketchup_011)
col_collection_1.objects.link(ob_sketchup_010)
col_collection_1.objects.link(ob_sketchup_009)
col_collection_1.objects.link(ob_sketchup_008)
col_collection_1.objects.link(ob_sketchup_007)
col_collection_1.objects.link(ob_sketchup_006)
col_collection_1.objects.link(ob_sketchup_005)
col_collection_1.objects.link(ob_sketchup_004)
col_collection_1.objects.link(ob_sketchup_003)
col_collection_1.objects.link(ob_sketchup_002)
col_collection_1.objects.link(ob_sketchup_001)
col_collection_1.objects.link(ob_sketchup)
col_collection_2.objects.link(ob_lamp)
col_collection_2.objects.link(ob_camera)

# ---- scene / render settings (as saved in the file)
scene.camera = ob_camera
scene.frame_start = 1; scene.frame_end = 250; scene.frame_set(1)
scene.render.engine = 'CYCLES'
scene.render.image_settings.color_mode = 'RGB'
scene.render.image_settings.compression = 90
scene.render.resolution_percentage = 50
scene.render.dither_intensity = 2.0
scene.cycles.use_denoising = False
scene.cycles.samples = 10
scene.cycles.sampling_pattern = 'TABULATED_SOBOL'
scene.cycles.light_sampling_threshold = 0.0
scene.cycles.use_adaptive_sampling = False
scene.cycles.use_light_tree = False
scene.cycles.blur_glossy = 0.0
scene.cycles.volume_bounces = 1
scene.cycles.pixel_filter_type = 'GAUSSIAN'
scene.cycles.sample_clamp_indirect = 0.0
scene.view_settings.view_transform = 'Standard'
bpy.context.view_layer.update()
